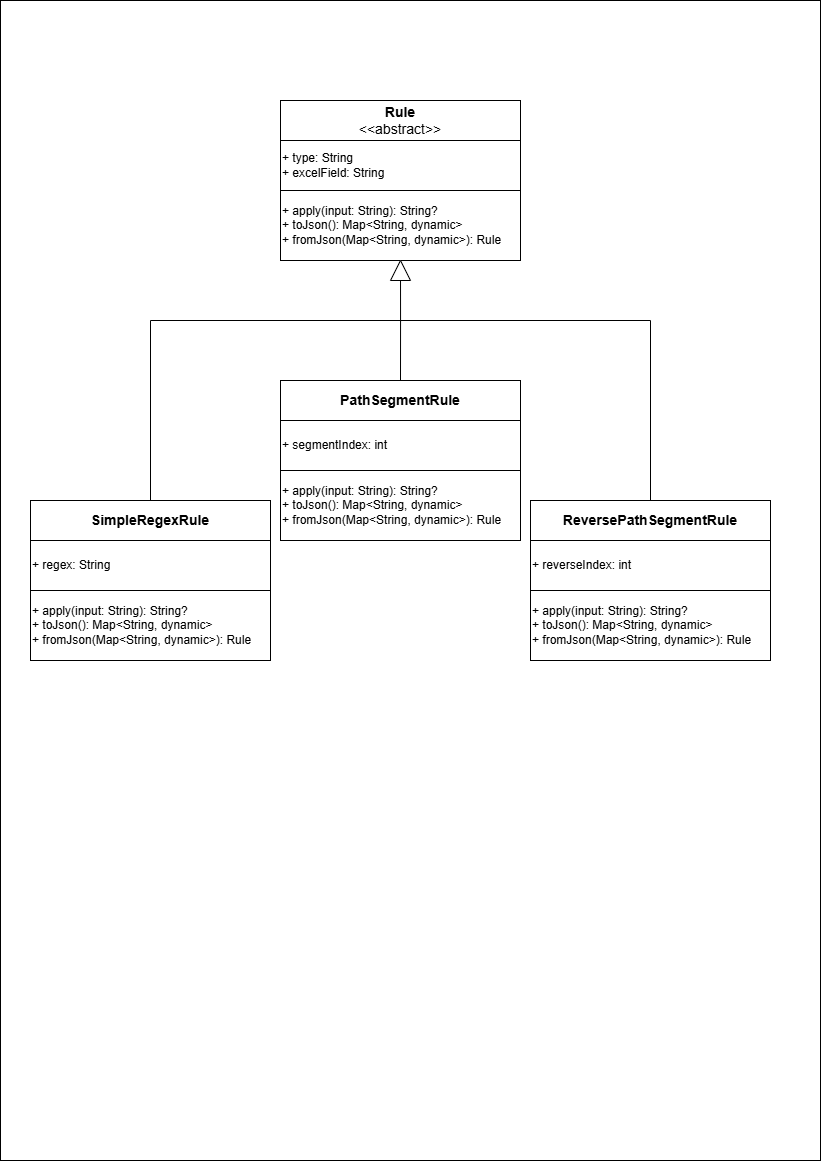

The diagram above was exported from draw.io. Its source (the exported page's mxGraphModel, read from the mxfile embedded in the PNG):
<mxGraphModel dx="1285" dy="971" grid="1" gridSize="10" guides="1" tooltips="1" connect="1" arrows="1" fold="1" page="1" pageScale="1" pageWidth="827" pageHeight="1169" math="0" shadow="0">
  <root>
    <mxCell id="WIyWlLk6GJQsqaUBKTNV-0" />
    <mxCell id="WIyWlLk6GJQsqaUBKTNV-1" parent="WIyWlLk6GJQsqaUBKTNV-0" />
    <mxCell id="IhJL8G60ropIY3ZXIjh1-28" value="" style="rounded=0;whiteSpace=wrap;html=1;" vertex="1" parent="WIyWlLk6GJQsqaUBKTNV-1">
      <mxGeometry width="820" height="1160" as="geometry" />
    </mxCell>
    <mxCell id="IhJL8G60ropIY3ZXIjh1-4" value="&lt;b&gt;Rule&lt;/b&gt;&lt;br&gt;&amp;lt;&amp;lt;abstract&amp;gt;&amp;gt;" style="rounded=0;whiteSpace=wrap;html=1;fontSize=14;" vertex="1" parent="WIyWlLk6GJQsqaUBKTNV-1">
      <mxGeometry x="280" y="100" width="240" height="40" as="geometry" />
    </mxCell>
    <mxCell id="IhJL8G60ropIY3ZXIjh1-5" value="+ type: String&lt;br&gt;+ excelField: String" style="rounded=0;whiteSpace=wrap;html=1;align=left;" vertex="1" parent="WIyWlLk6GJQsqaUBKTNV-1">
      <mxGeometry x="280" y="140" width="240" height="50" as="geometry" />
    </mxCell>
    <mxCell id="IhJL8G60ropIY3ZXIjh1-6" value="+ apply(input: String): String?&lt;br&gt;+ toJson(): Map&amp;lt;String, dynamic&amp;gt;&lt;div&gt;+ fromJson(Map&amp;lt;String, dynamic&amp;gt;): Rule&amp;nbsp;&lt;/div&gt;" style="rounded=0;whiteSpace=wrap;html=1;align=left;" vertex="1" parent="WIyWlLk6GJQsqaUBKTNV-1">
      <mxGeometry x="280" y="190" width="240" height="70" as="geometry" />
    </mxCell>
    <mxCell id="IhJL8G60ropIY3ZXIjh1-18" style="edgeStyle=orthogonalEdgeStyle;rounded=0;orthogonalLoop=1;jettySize=auto;html=1;exitX=0.5;exitY=0;exitDx=0;exitDy=0;" edge="1" parent="WIyWlLk6GJQsqaUBKTNV-1" source="IhJL8G60ropIY3ZXIjh1-7">
      <mxGeometry relative="1" as="geometry">
        <mxPoint x="400" y="260" as="targetPoint" />
      </mxGeometry>
    </mxCell>
    <mxCell id="IhJL8G60ropIY3ZXIjh1-7" value="&lt;b&gt;PathSegmentRule&lt;/b&gt;" style="rounded=0;whiteSpace=wrap;html=1;fontSize=14;" vertex="1" parent="WIyWlLk6GJQsqaUBKTNV-1">
      <mxGeometry x="280" y="380" width="240" height="40" as="geometry" />
    </mxCell>
    <mxCell id="IhJL8G60ropIY3ZXIjh1-8" value="+ segmentIndex: int" style="rounded=0;whiteSpace=wrap;html=1;align=left;" vertex="1" parent="WIyWlLk6GJQsqaUBKTNV-1">
      <mxGeometry x="280" y="420" width="240" height="50" as="geometry" />
    </mxCell>
    <mxCell id="IhJL8G60ropIY3ZXIjh1-9" value="+ apply(input: String): String?&lt;br&gt;+ toJson(): Map&amp;lt;String, dynamic&amp;gt;&lt;div&gt;+ fromJson(Map&amp;lt;String, dynamic&amp;gt;): Rule&amp;nbsp;&lt;/div&gt;" style="rounded=0;whiteSpace=wrap;html=1;align=left;" vertex="1" parent="WIyWlLk6GJQsqaUBKTNV-1">
      <mxGeometry x="280" y="470" width="240" height="70" as="geometry" />
    </mxCell>
    <mxCell id="IhJL8G60ropIY3ZXIjh1-10" value="&lt;b&gt;SimpleRegexRule&lt;/b&gt;" style="rounded=0;whiteSpace=wrap;html=1;fontSize=14;" vertex="1" parent="WIyWlLk6GJQsqaUBKTNV-1">
      <mxGeometry x="30" y="500" width="240" height="40" as="geometry" />
    </mxCell>
    <mxCell id="IhJL8G60ropIY3ZXIjh1-11" value="+ regex: String" style="rounded=0;whiteSpace=wrap;html=1;align=left;" vertex="1" parent="WIyWlLk6GJQsqaUBKTNV-1">
      <mxGeometry x="30" y="540" width="240" height="50" as="geometry" />
    </mxCell>
    <mxCell id="IhJL8G60ropIY3ZXIjh1-12" value="+ apply(input: String): String?&lt;br&gt;+ toJson(): Map&amp;lt;String, dynamic&amp;gt;&lt;div&gt;+ fromJson(Map&amp;lt;String, dynamic&amp;gt;): Rule&amp;nbsp;&lt;/div&gt;" style="rounded=0;whiteSpace=wrap;html=1;align=left;" vertex="1" parent="WIyWlLk6GJQsqaUBKTNV-1">
      <mxGeometry x="30" y="590" width="240" height="70" as="geometry" />
    </mxCell>
    <mxCell id="IhJL8G60ropIY3ZXIjh1-13" value="&lt;b&gt;ReversePathSegmentRule&lt;/b&gt;" style="rounded=0;whiteSpace=wrap;html=1;fontSize=14;" vertex="1" parent="WIyWlLk6GJQsqaUBKTNV-1">
      <mxGeometry x="530" y="500" width="240" height="40" as="geometry" />
    </mxCell>
    <mxCell id="IhJL8G60ropIY3ZXIjh1-14" value="+ reverseIndex: int" style="rounded=0;whiteSpace=wrap;html=1;align=left;" vertex="1" parent="WIyWlLk6GJQsqaUBKTNV-1">
      <mxGeometry x="530" y="540" width="240" height="50" as="geometry" />
    </mxCell>
    <mxCell id="IhJL8G60ropIY3ZXIjh1-15" value="+ apply(input: String): String?&lt;br&gt;+ toJson(): Map&amp;lt;String, dynamic&amp;gt;&lt;div&gt;+ fromJson(Map&amp;lt;String, dynamic&amp;gt;): Rule&amp;nbsp;&lt;/div&gt;" style="rounded=0;whiteSpace=wrap;html=1;align=left;" vertex="1" parent="WIyWlLk6GJQsqaUBKTNV-1">
      <mxGeometry x="530" y="590" width="240" height="70" as="geometry" />
    </mxCell>
    <mxCell id="IhJL8G60ropIY3ZXIjh1-22" value="" style="endArrow=none;html=1;rounded=0;exitX=0.5;exitY=0;exitDx=0;exitDy=0;" edge="1" parent="WIyWlLk6GJQsqaUBKTNV-1" source="IhJL8G60ropIY3ZXIjh1-10">
      <mxGeometry width="50" height="50" relative="1" as="geometry">
        <mxPoint x="100" y="340" as="sourcePoint" />
        <mxPoint x="400" y="320" as="targetPoint" />
        <Array as="points">
          <mxPoint x="150" y="320" />
        </Array>
      </mxGeometry>
    </mxCell>
    <mxCell id="IhJL8G60ropIY3ZXIjh1-24" value="" style="endArrow=none;html=1;rounded=0;exitX=0.5;exitY=0;exitDx=0;exitDy=0;" edge="1" parent="WIyWlLk6GJQsqaUBKTNV-1" source="IhJL8G60ropIY3ZXIjh1-13">
      <mxGeometry width="50" height="50" relative="1" as="geometry">
        <mxPoint x="640" y="370" as="sourcePoint" />
        <mxPoint x="400" y="320" as="targetPoint" />
        <Array as="points">
          <mxPoint x="650" y="320" />
        </Array>
      </mxGeometry>
    </mxCell>
    <mxCell id="IhJL8G60ropIY3ZXIjh1-27" value="" style="triangle;whiteSpace=wrap;html=1;direction=north;" vertex="1" parent="WIyWlLk6GJQsqaUBKTNV-1">
      <mxGeometry x="390" y="260" width="20" height="20" as="geometry" />
    </mxCell>
  </root>
</mxGraphModel>